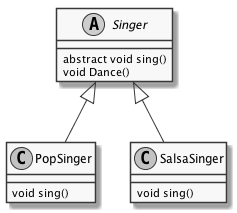

The diagram above was rendered by PlantUML. Its source (embedded in the PNG):
@startuml
  abstract class Singer {
    abstract void sing()
    void Dance()
  }

  skinparam monochrome true
  Singer <|-- PopSinger
  Singer <|-- SalsaSinger

  class PopSinger {
    void sing()
  }

  class SalsaSinger {
    void sing()
  }

@enduml